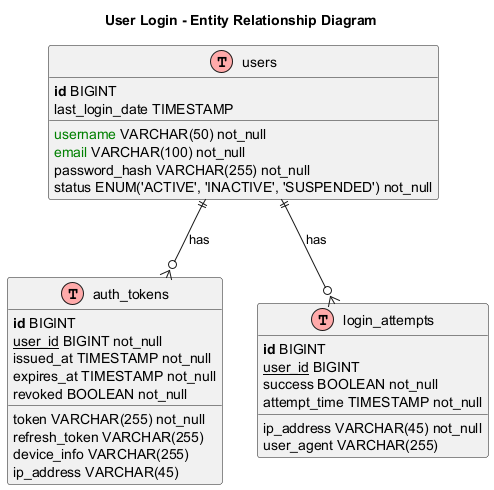

The diagram above was rendered by PlantUML. Its source (embedded in the PNG):
@startuml
!define table(x) class x << (T,#FFAAAA) >>
!define primary_key(x) <b>x</b>
!define foreign_key(x) <u>x</u>
!define unique(x) <color:green>x</color>
!define not_null(x) <color:blue>x</color>

title User Login - Entity Relationship Diagram

table(users) {
    primary_key(id) BIGINT
    unique(username) VARCHAR(50) not_null
    unique(email) VARCHAR(100) not_null
    password_hash VARCHAR(255) not_null
    last_login_date TIMESTAMP
    status ENUM('ACTIVE', 'INACTIVE', 'SUSPENDED') not_null
}

table(auth_tokens) {
    primary_key(id) BIGINT
    foreign_key(user_id) BIGINT not_null
    token VARCHAR(255) not_null
    refresh_token VARCHAR(255)
    issued_at TIMESTAMP not_null
    expires_at TIMESTAMP not_null
    revoked BOOLEAN not_null
    device_info VARCHAR(255)
    ip_address VARCHAR(45)
}

table(login_attempts) {
    primary_key(id) BIGINT
    foreign_key(user_id) BIGINT
    ip_address VARCHAR(45) not_null
    success BOOLEAN not_null
    attempt_time TIMESTAMP not_null
    user_agent VARCHAR(255)
}

users ||--o{ auth_tokens : "has"
users ||--o{ login_attempts : "has"

@enduml